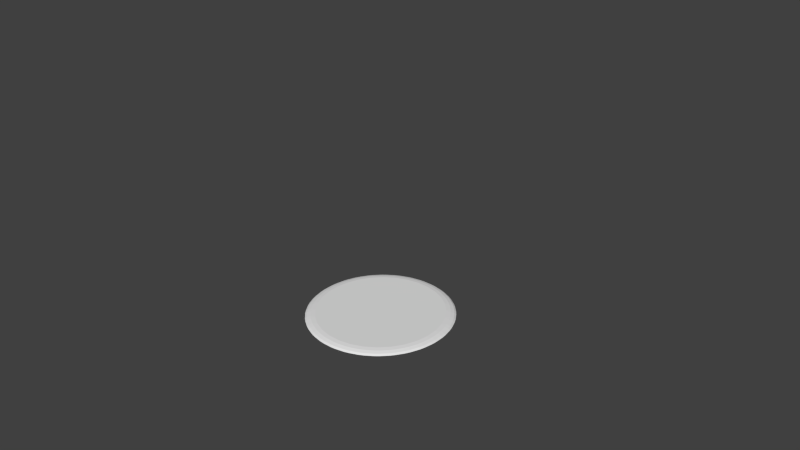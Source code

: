 # Source: cookie_17.blend  (saved by Blender 2.71.0; exported with 4.5.12 LTS)
import bpy
from mathutils import Matrix  # noqa: F401  (used for matrix-valued properties, if any)

bpy.ops.wm.read_factory_settings(use_empty=True)
scene = bpy.context.scene
scene.name = 'Scene'

# ---- collections
col_collection_1 = bpy.data.collections.new('Collection 1'); scene.collection.children.link(col_collection_1)

# ---- world
world_world = bpy.data.worlds.new('World'); scene.world = world_world
world_world.color = (0.05088, 0.05088, 0.05088)
world_world.use_sun_shadow = False
world_world.sun_shadow_jitter_overblur = 0.0
world_world.cycles.sampling_method = 'MANUAL'
world_world.cycles.sample_map_resolution = 256

# ---- cameras
cam_camera = bpy.data.cameras.new('Camera')
cam_camera.clip_end = 100.0
cam_camera.lens = 35.0
cam_camera.sensor_width = 32.0
cam_camera.sensor_height = 18.0
cam_camera.ortho_scale = 7.314
cam_camera.dof.focus_distance = 0.0
cam_camera.dof.aperture_fstop = 128.0

# ---- meshes
me_sphere = bpy.data.meshes.new('Sphere')
me_sphere.from_pydata([(-0.2947, 5.589, -16.38), (-0.3232, 5.729, -16.73), (-0.7175, 5.651, -16.73), (-0.69, 5.51, -16.38), (-0.2391, 5.309, -16.1), (-0.6344, 5.231, -16.1), (-0.373, 4.95, -15.96), (-0.7175, 5.651, -16.76), (-0.3232, 5.729, -16.76), (-1.365, 5.305, -16.38), (-1.42, 5.438, -16.73), (-1.792, 5.284, -16.73), (-1.737, 5.151, -16.38), (-1.256, 5.042, -16.1), (-1.628, 4.888, -16.1), (-1.317, 4.663, -15.96), (-1.792, 5.284, -16.76), (-1.42, 5.438, -16.76), (-2.359, 4.819, -16.38), (-2.439, 4.938, -16.73), (-2.773, 4.714, -16.73), (-2.694, 4.595, -16.38), (-2.201, 4.582, -16.1), (-2.536, 4.358, -16.1), (-2.187, 4.198, -15.96), (-2.773, 4.714, -16.76), (-2.439, 4.938, -16.76), (-3.239, 4.147, -16.38), (-3.341, 4.249, -16.73), (-3.625, 3.964, -16.73), (-3.524, 3.863, -16.38), (-3.038, 3.946, -16.1), (-3.323, 3.661, -16.1), (-2.949, 3.573, -15.96), (-3.625, 3.964, -16.76), (-3.341, 4.249, -16.76), (-3.971, 3.317, -16.38), (-4.091, 3.397, -16.73), (-4.315, 3.062, -16.73), (-4.195, 2.982, -16.38), (-3.735, 3.159, -16.1), (-3.959, 2.824, -16.1), (-3.575, 2.81, -15.96), (-4.315, 3.062, -16.76), (-4.091, 3.397, -16.76), (-4.528, 2.36, -16.38), (-4.661, 2.415, -16.73), (-4.814, 2.043, -16.73), (-4.682, 1.988, -16.38), (-4.265, 2.251, -16.1), (-4.419, 1.879, -16.1), (-4.04, 1.94, -15.96), (-4.814, 2.043, -16.76), (-4.661, 2.415, -16.76), (-4.887, 1.313, -16.38), (-5.028, 1.341, -16.73), (-5.106, 0.9465, -16.73), (-4.965, 0.918, -16.38), (-4.607, 1.258, -16.1), (-4.686, 0.8625, -16.1), (-4.326, 0.9964, -15.96), (-5.106, 0.9465, -16.76), (-5.028, 1.341, -16.76), (-5.034, 0.2163, -16.38), (-5.178, 0.2158, -16.73), (-5.178, -0.1862, -16.73), (-5.034, -0.1867, -16.38), (-4.75, 0.2163, -16.1), (-4.75, -0.1867, -16.1), (-4.423, 0.01478, -15.96), (-5.178, -0.1862, -16.76), (-5.178, 0.2158, -16.76), (-4.965, -0.8885, -16.38), (-5.106, -0.917, -16.73), (-5.028, -1.311, -16.73), (-4.887, -1.284, -16.38), (-4.686, -0.8329, -16.1), (-4.607, -1.228, -16.1), (-4.326, -0.9668, -15.96), (-5.028, -1.311, -16.76), (-5.106, -0.917, -16.76), (-4.682, -1.959, -16.38), (-4.814, -2.014, -16.73), (-4.661, -2.385, -16.73), (-4.528, -2.331, -16.38), (-4.419, -1.85, -16.1), (-4.265, -2.222, -16.1), (-4.04, -1.911, -15.96), (-4.661, -2.385, -16.76), (-4.814, -2.014, -16.76), (-4.195, -2.953, -16.38), (-4.315, -3.033, -16.73), (-4.091, -3.367, -16.73), (-3.971, -3.288, -16.38), (-3.959, -2.795, -16.1), (-3.735, -3.13, -16.1), (-3.575, -2.781, -15.96), (-4.091, -3.367, -16.76), (-4.315, -3.033, -16.76), (-3.524, -3.833, -16.38), (-3.625, -3.935, -16.73), (-3.341, -4.219, -16.73), (-3.239, -4.118, -16.38), (-3.323, -3.632, -16.1), (-3.038, -3.917, -16.1), (-2.949, -3.543, -15.96), (-3.341, -4.219, -16.76), (-3.625, -3.935, -16.76), (-2.694, -4.565, -16.38), (-2.773, -4.685, -16.73), (-2.439, -4.908, -16.73), (-2.359, -4.789, -16.38), (-2.536, -4.328, -16.1), (-2.201, -4.552, -16.1), (-2.187, -4.169, -15.96), (-2.439, -4.908, -16.76), (-2.773, -4.685, -16.76), (-1.737, -5.122, -16.38), (-1.792, -5.254, -16.73), (-1.42, -5.408, -16.73), (-1.365, -5.276, -16.38), (-1.628, -4.858, -16.1), (-1.256, -5.013, -16.1), (-1.317, -4.634, -15.96), (-1.42, -5.408, -16.76), (-1.792, -5.254, -16.76), (-0.69, -5.481, -16.38), (-0.7175, -5.621, -16.73), (-0.3232, -5.7, -16.73), (-0.2947, -5.559, -16.38), (-0.6344, -5.201, -16.1), (-0.2391, -5.28, -16.1), (-0.373, -4.92, -15.96), (-0.3232, -5.7, -16.76), (-0.7175, -5.621, -16.76), (0.4071, -5.628, -16.38), (0.4075, -5.772, -16.73), (0.8096, -5.772, -16.73), (0.8101, -5.628, -16.38), (0.4071, -5.343, -16.1), (0.8101, -5.343, -16.1), (0.6086, -5.017, -15.96), (0.8096, -5.772, -16.76), (0.4075, -5.772, -16.76), (1.512, -5.559, -16.38), (1.54, -5.7, -16.73), (1.935, -5.621, -16.73), (1.907, -5.481, -16.38), (1.456, -5.28, -16.1), (1.852, -5.201, -16.1), (1.59, -4.92, -15.96), (1.935, -5.621, -16.76), (1.54, -5.7, -16.76), (2.582, -5.276, -16.38), (2.637, -5.408, -16.73), (3.009, -5.254, -16.73), (2.954, -5.122, -16.38), (2.473, -5.013, -16.1), (2.845, -4.858, -16.1), (2.534, -4.634, -15.96), (3.009, -5.254, -16.76), (2.637, -5.408, -16.76), (3.576, -4.789, -16.38), (3.656, -4.908, -16.73), (3.991, -4.685, -16.73), (3.911, -4.565, -16.38), (3.418, -4.552, -16.1), (3.753, -4.328, -16.1), (3.404, -4.169, -15.96), (3.991, -4.685, -16.76), (3.656, -4.908, -16.76), (4.456, -4.118, -16.38), (4.558, -4.219, -16.73), (4.842, -3.935, -16.73), (4.741, -3.833, -16.38), (4.255, -3.917, -16.1), (4.54, -3.632, -16.1), (4.166, -3.543, -15.96), (4.842, -3.935, -16.76), (4.558, -4.219, -16.76), (5.189, -3.288, -16.38), (5.308, -3.367, -16.73), (5.532, -3.033, -16.73), (5.413, -2.953, -16.38), (4.952, -3.13, -16.1), (5.176, -2.795, -16.1), (4.792, -2.781, -15.96), (5.532, -3.033, -16.76), (5.308, -3.367, -16.76), (5.745, -2.331, -16.38), (5.878, -2.385, -16.73), (6.032, -2.014, -16.73), (5.899, -1.959, -16.38), (5.482, -2.222, -16.1), (5.636, -1.85, -16.1), (5.257, -1.911, -15.96), (6.032, -2.014, -16.76), (5.878, -2.385, -16.76), (6.104, -1.284, -16.38), (6.245, -1.311, -16.73), (6.323, -0.917, -16.73), (6.182, -0.8885, -16.38), (5.825, -1.228, -16.1), (5.903, -0.8329, -16.1), (5.543, -0.9668, -15.96), (6.323, -0.917, -16.76), (6.245, -1.311, -16.76), (6.252, -0.1867, -16.38), (6.395, -0.1863, -16.73), (6.395, 0.2158, -16.73), (6.252, 0.2163, -16.38), (5.967, -0.1867, -16.1), (5.967, 0.2163, -16.1), (5.64, 0.01477, -15.96), (6.395, 0.2158, -16.76), (6.395, -0.1863, -16.76), (6.182, 0.918, -16.38), (6.323, 0.9465, -16.73), (6.245, 1.341, -16.73), (6.104, 1.313, -16.38), (5.903, 0.8625, -16.1), (5.825, 1.258, -16.1), (5.543, 0.9964, -15.96), (6.245, 1.341, -16.76), (6.323, 0.9465, -16.76), (5.899, 1.988, -16.38), (6.032, 2.043, -16.73), (5.878, 2.415, -16.73), (5.745, 2.36, -16.38), (5.636, 1.879, -16.1), (5.482, 2.251, -16.1), (5.257, 1.94, -15.96), (5.878, 2.415, -16.76), (6.032, 2.043, -16.76), (5.413, 2.982, -16.38), (5.532, 3.062, -16.73), (5.308, 3.397, -16.73), (5.189, 3.317, -16.38), (5.176, 2.824, -16.1), (4.952, 3.159, -16.1), (4.792, 2.81, -15.96), (5.308, 3.397, -16.76), (5.532, 3.062, -16.76), (4.741, 3.863, -16.38), (4.842, 3.964, -16.73), (4.558, 4.249, -16.73), (4.456, 4.147, -16.38), (4.54, 3.661, -16.1), (4.255, 3.946, -16.1), (4.166, 3.573, -15.96), (4.558, 4.249, -16.76), (4.842, 3.964, -16.76), (3.911, 4.595, -16.38), (3.991, 4.714, -16.73), (3.656, 4.938, -16.73), (3.576, 4.819, -16.38), (3.753, 4.358, -16.1), (3.418, 4.582, -16.1), (3.404, 4.198, -15.96), (3.656, 4.938, -16.76), (3.991, 4.714, -16.76), (2.954, 5.151, -16.38), (3.009, 5.284, -16.73), (2.637, 5.438, -16.73), (2.582, 5.305, -16.38), (2.845, 4.888, -16.1), (2.473, 5.042, -16.1), (2.534, 4.663, -15.96), (2.637, 5.438, -16.76), (3.009, 5.284, -16.76), (1.907, 5.51, -16.38), (1.935, 5.651, -16.73), (1.54, 5.729, -16.73), (1.512, 5.589, -16.38), (1.852, 5.231, -16.1), (1.456, 5.309, -16.1), (1.59, 4.95, -15.96), (1.54, 5.729, -16.76), (1.935, 5.651, -16.76), (0.4071, 5.658, -16.38), (0.8101, 5.658, -16.38), (0.8096, 5.801, -16.73), (0.4075, 5.801, -16.73), (0.6086, 5.046, -15.96), (0.8101, 5.373, -16.1), (0.4071, 5.373, -16.1), (0.4075, 5.801, -16.76), (0.8096, 5.801, -16.76)], [], [(12, 18, 22, 14), (6, 15, 24, 33, 42, 51, 60, 69, 78, 87, 96, 105, 114, 123, 132, 141, 150, 159, 168, 177, 186, 195, 204, 213, 222, 231, 240, 249, 258, 267, 276, 283), (3, 9, 13, 5), (17, 10, 2, 7), (26, 19, 11, 16), (21, 27, 31, 23), (35, 28, 20, 25), (30, 36, 40, 32), (44, 37, 29, 34), (39, 45, 49, 41), (53, 46, 38, 43), (48, 54, 58, 50), (62, 55, 47, 52), (57, 63, 67, 59), (71, 64, 56, 61), (66, 72, 76, 68), (80, 73, 65, 70), (75, 81, 85, 77), (89, 82, 74, 79), (84, 90, 94, 86), (98, 91, 83, 88), (93, 99, 103, 95), (107, 100, 92, 97), (102, 108, 112, 104), (116, 109, 101, 106), (111, 117, 121, 113), (125, 118, 110, 115), (120, 126, 130, 122), (134, 127, 119, 124), (129, 135, 139, 131), (143, 136, 128, 133), (138, 144, 148, 140), (152, 145, 137, 142), (147, 153, 157, 149), (161, 154, 146, 151), (156, 162, 166, 158), (170, 163, 155, 160), (165, 171, 175, 167), (179, 172, 164, 169), (174, 180, 184, 176), (188, 181, 173, 178), (183, 189, 193, 185), (197, 190, 182, 187), (192, 198, 202, 194), (206, 199, 191, 196), (201, 207, 211, 203), (215, 208, 200, 205), (210, 216, 220, 212), (224, 217, 209, 214), (219, 225, 229, 221), (233, 226, 218, 223), (228, 234, 238, 230), (242, 235, 227, 232), (237, 243, 247, 239), (251, 244, 236, 241), (246, 252, 256, 248), (260, 253, 245, 250), (255, 261, 265, 257), (269, 262, 254, 259), (264, 270, 274, 266), (278, 271, 263, 268), (273, 280, 284, 275), (287, 281, 272, 277), (279, 0, 4, 285), (0, 1, 2, 3), (4, 5, 6), (9, 10, 11, 12), (13, 14, 15), (18, 19, 20, 21), (22, 23, 24), (27, 28, 29, 30), (31, 32, 33), (36, 37, 38, 39), (40, 41, 42), (45, 46, 47, 48), (49, 50, 51), (54, 55, 56, 57), (58, 59, 60), (63, 64, 65, 66), (67, 68, 69), (72, 73, 74, 75), (76, 77, 78), (81, 82, 83, 84), (85, 86, 87), (90, 91, 92, 93), (94, 95, 96), (99, 100, 101, 102), (103, 104, 105), (108, 109, 110, 111), (112, 113, 114), (117, 118, 119, 120), (121, 122, 123), (126, 127, 128, 129), (130, 131, 132), (135, 136, 137, 138), (139, 140, 141), (144, 145, 146, 147), (148, 149, 150), (153, 154, 155, 156), (157, 158, 159), (162, 163, 164, 165), (166, 167, 168), (171, 172, 173, 174), (175, 176, 177), (180, 181, 182, 183), (184, 185, 186), (189, 190, 191, 192), (193, 194, 195), (198, 199, 200, 201), (202, 203, 204), (207, 208, 209, 210), (211, 212, 213), (216, 217, 218, 219), (220, 221, 222), (225, 226, 227, 228), (229, 230, 231), (234, 235, 236, 237), (238, 239, 240), (243, 244, 245, 246), (247, 248, 249), (252, 253, 254, 255), (256, 257, 258), (261, 262, 263, 264), (265, 266, 267), (270, 271, 272, 273), (274, 275, 276), (279, 280, 281, 282), (283, 284, 285), (284, 280, 279, 285), (282, 1, 0, 279), (3, 5, 4, 0), (6, 283, 285, 4), (2, 10, 9, 3), (12, 14, 13, 9), (15, 6, 5, 13), (11, 19, 18, 12), (21, 23, 22, 18), (24, 15, 14, 22), (20, 28, 27, 21), (30, 32, 31, 27), (33, 24, 23, 31), (29, 37, 36, 30), (39, 41, 40, 36), (42, 33, 32, 40), (38, 46, 45, 39), (48, 50, 49, 45), (51, 42, 41, 49), (47, 55, 54, 48), (57, 59, 58, 54), (60, 51, 50, 58), (56, 64, 63, 57), (66, 68, 67, 63), (69, 60, 59, 67), (65, 73, 72, 66), (75, 77, 76, 72), (78, 69, 68, 76), (74, 82, 81, 75), (84, 86, 85, 81), (87, 78, 77, 85), (83, 91, 90, 84), (93, 95, 94, 90), (96, 87, 86, 94), (92, 100, 99, 93), (102, 104, 103, 99), (105, 96, 95, 103), (101, 109, 108, 102), (111, 113, 112, 108), (114, 105, 104, 112), (110, 118, 117, 111), (120, 122, 121, 117), (123, 114, 113, 121), (119, 127, 126, 120), (129, 131, 130, 126), (132, 123, 122, 130), (128, 136, 135, 129), (138, 140, 139, 135), (141, 132, 131, 139), (137, 145, 144, 138), (147, 149, 148, 144), (150, 141, 140, 148), (146, 154, 153, 147), (156, 158, 157, 153), (159, 150, 149, 157), (155, 163, 162, 156), (165, 167, 166, 162), (168, 159, 158, 166), (164, 172, 171, 165), (174, 176, 175, 171), (177, 168, 167, 175), (173, 181, 180, 174), (183, 185, 184, 180), (186, 177, 176, 184), (182, 190, 189, 183), (192, 194, 193, 189), (195, 186, 185, 193), (191, 199, 198, 192), (201, 203, 202, 198), (204, 195, 194, 202), (200, 208, 207, 201), (210, 212, 211, 207), (213, 204, 203, 211), (209, 217, 216, 210), (219, 221, 220, 216), (222, 213, 212, 220), (218, 226, 225, 219), (228, 230, 229, 225), (231, 222, 221, 229), (227, 235, 234, 228), (237, 239, 238, 234), (240, 231, 230, 238), (236, 244, 243, 237), (246, 248, 247, 243), (249, 240, 239, 247), (245, 253, 252, 246), (255, 257, 256, 252), (258, 249, 248, 256), (254, 262, 261, 255), (264, 266, 265, 261), (267, 258, 257, 265), (263, 271, 270, 264), (273, 275, 274, 270), (276, 267, 266, 274), (272, 281, 280, 273), (283, 276, 275, 284), (7, 2, 1, 8), (281, 287, 286, 282), (16, 11, 10, 17), (25, 20, 19, 26), (34, 29, 28, 35), (43, 38, 37, 44), (52, 47, 46, 53), (61, 56, 55, 62), (70, 65, 64, 71), (79, 74, 73, 80), (88, 83, 82, 89), (97, 92, 91, 98), (106, 101, 100, 107), (115, 110, 109, 116), (124, 119, 118, 125), (133, 128, 127, 134), (142, 137, 136, 143), (151, 146, 145, 152), (160, 155, 154, 161), (169, 164, 163, 170), (178, 173, 172, 179), (187, 182, 181, 188), (196, 191, 190, 197), (205, 200, 199, 206), (214, 209, 208, 215), (223, 218, 217, 224), (232, 227, 226, 233), (241, 236, 235, 242), (250, 245, 244, 251), (259, 254, 253, 260), (268, 263, 262, 269), (277, 272, 271, 278), (8, 1, 282, 286)])
_uv = me_sphere.uv_layers.new(name='UVMap')
_uv.uv.foreach_set('vector', [0.09096, 0.2519, 0.08908, 0.2381, 0.0936, 0.237, 0.0953, 0.2494, 0.1044, 0.2686, 0.09982, 0.251, 0.09724, 0.2322, 0.09681, 0.2129, 0.09853, 0.1938, 0.1024, 0.1757, 0.1081, 0.1593, 0.1156, 0.1453, 0.1246, 0.1341, 0.1346, 0.1262, 0.1454, 0.1219, 0.1564, 0.1214, 0.1674, 0.1246, 0.1778, 0.1315, 0.1872, 0.1418, 0.1953, 0.1551, 0.2018, 0.1708, 0.2065, 0.1885, 0.2091, 0.2073, 0.2095, 0.2266, 0.2078, 0.2457, 0.2039, 0.2637, 0.1981, 0.2801, 0.1906, 0.2942, 0.1817, 0.3054, 0.1716, 0.3133, 0.1608, 0.3176, 0.1498, 0.3181, 0.1388, 0.3148, 0.1284, 0.3079, 0.119, 0.2976, 0.1109, 0.2843, 0.09587, 0.2725, 0.0925, 0.2596, 0.0968, 0.257, 0.09984, 0.2686, 0.08581, 0.2638, 0.08837, 0.2622, 0.09205, 0.2762, 0.08966, 0.2785, 0.08203, 0.2399, 0.08473, 0.2393, 0.08679, 0.2542, 0.08418, 0.2556, 0.08842, 0.23, 0.08812, 0.2159, 0.09269, 0.2163, 0.09297, 0.2291, 0.08098, 0.2152, 0.08371, 0.2155, 0.08407, 0.2308, 0.08134, 0.2313, 0.08837, 0.2077, 0.08965, 0.1938, 0.0941, 0.1958, 0.09294, 0.2084, 0.08269, 0.1907, 0.08535, 0.1919, 0.084, 0.207, 0.08125, 0.2066, 0.09081, 0.1859, 0.09363, 0.1727, 0.09777, 0.1762, 0.09523, 0.1881, 0.08711, 0.1673, 0.0896, 0.1694, 0.08659, 0.1837, 0.08393, 0.1823, 0.09564, 0.1654, 0.09989, 0.1534, 0.1036, 0.1582, 0.09975, 0.169, 0.09409, 0.1458, 0.0963, 0.1488, 0.09173, 0.1618, 0.08927, 0.1595, 0.1027, 0.1469, 0.1082, 0.1366, 0.1113, 0.1426, 0.1063, 0.1519, 0.1033, 0.1273, 0.1052, 0.1309, 0.09924, 0.142, 0.09708, 0.139, 0.1117, 0.1313, 0.1182, 0.1231, 0.1206, 0.13, 0.1147, 0.1374, 0.1145, 0.1123, 0.1159, 0.1164, 0.1088, 0.1253, 0.107, 0.1216, 0.1222, 0.119, 0.1296, 0.1132, 0.1312, 0.1208, 0.1245, 0.126, 0.1271, 0.1014, 0.1281, 0.106, 0.1201, 0.1122, 0.1188, 0.108, 0.134, 0.1106, 0.1419, 0.1075, 0.1426, 0.1155, 0.1355, 0.1183, 0.1408, 0.09506, 0.1412, 0.09985, 0.1327, 0.1033, 0.1318, 0.09862, 0.1465, 0.1064, 0.1546, 0.1061, 0.1544, 0.1141, 0.1471, 0.1144, 0.1549, 0.09352, 0.1548, 0.09835, 0.146, 0.0988, 0.1457, 0.09395, 0.1593, 0.1066, 0.1673, 0.109, 0.1662, 0.1168, 0.1589, 0.1146, 0.1689, 0.09683, 0.1683, 0.1015, 0.1596, 0.09897, 0.1599, 0.09412, 0.1718, 0.1112, 0.1794, 0.1163, 0.1774, 0.1235, 0.1706, 0.1189, 0.1824, 0.1049, 0.1812, 0.1092, 0.173, 0.1038, 0.1738, 0.09911, 0.1836, 0.1199, 0.1905, 0.1275, 0.1878, 0.1338, 0.1815, 0.127, 0.1947, 0.1174, 0.1931, 0.1212, 0.1856, 0.1131, 0.1869, 0.1088, 0.1942, 0.1324, 0.2002, 0.1422, 0.1968, 0.1475, 0.1914, 0.1387, 0.2054, 0.1338, 0.2034, 0.137, 0.197, 0.1264, 0.1987, 0.1227, 0.2033, 0.1483, 0.208, 0.1599, 0.2041, 0.1639, 0.1998, 0.1535, 0.2141, 0.1534, 0.2118, 0.1559, 0.2066, 0.1434, 0.2087, 0.1403, 0.2104, 0.1669, 0.2138, 0.1798, 0.2095, 0.1825, 0.2064, 0.1708, 0.2205, 0.1756, 0.2179, 0.1772, 0.2142, 0.1632, 0.2167, 0.1609, 0.2153, 0.1875, 0.2172, 0.2014, 0.2127, 0.2025, 0.211, 0.19, 0.2243, 0.1995, 0.2216, 0.2002, 0.2195, 0.1853, 0.2221, 0.1838, 0.2179, 0.2094, 0.2182, 0.2236, 0.2136, 0.2231, 0.2133, 0.2104, 0.2254, 0.2242, 0.2226, 0.2239, 0.2222, 0.2086, 0.225, 0.2081, 0.2179, 0.2317, 0.2167, 0.2457, 0.2122, 0.2437, 0.2134, 0.2311, 0.2236, 0.2488, 0.221, 0.2476, 0.2223, 0.2324, 0.2251, 0.2329, 0.2155, 0.2536, 0.2127, 0.2668, 0.2085, 0.2633, 0.2111, 0.2514, 0.2192, 0.2722, 0.2167, 0.2701, 0.2197, 0.2558, 0.2224, 0.2572, 0.2107, 0.2741, 0.2064, 0.2861, 0.2027, 0.2813, 0.2065, 0.2704, 0.2122, 0.2937, 0.21, 0.2907, 0.2146, 0.2777, 0.217, 0.28, 0.2036, 0.2926, 0.1981, 0.3029, 0.195, 0.2969, 0.2, 0.2876, 0.2029, 0.3123, 0.2011, 0.3086, 0.207, 0.2975, 0.2092, 0.3006, 0.1946, 0.3083, 0.188, 0.3165, 0.1856, 0.3095, 0.1916, 0.3021, 0.1918, 0.3273, 0.1903, 0.3231, 0.1974, 0.3142, 0.1992, 0.318, 0.184, 0.3205, 0.1766, 0.3263, 0.1751, 0.3187, 0.1817, 0.3135, 0.1791, 0.3382, 0.1782, 0.3336, 0.1861, 0.3273, 0.1875, 0.3316, 0.1722, 0.3289, 0.1643, 0.332, 0.1636, 0.3241, 0.1708, 0.3212, 0.1654, 0.3445, 0.165, 0.3397, 0.1735, 0.3363, 0.1744, 0.3409, 0.1597, 0.3331, 0.1516, 0.3334, 0.1518, 0.3254, 0.1591, 0.325, 0.1513, 0.346, 0.1514, 0.3411, 0.1602, 0.3407, 0.1605, 0.3456, 0.1469, 0.3328, 0.1389, 0.3304, 0.14, 0.3226, 0.1472, 0.3248, 0.1372, 0.3426, 0.1379, 0.3379, 0.1465, 0.3405, 0.1463, 0.3454, 0.1344, 0.3282, 0.1268, 0.3232, 0.1287, 0.3159, 0.1356, 0.3205, 0.1237, 0.3344, 0.1249, 0.3301, 0.1331, 0.3356, 0.1324, 0.3403, 0.1226, 0.3195, 0.1157, 0.3119, 0.1184, 0.3055, 0.1246, 0.3124, 0.1115, 0.3219, 0.1131, 0.3181, 0.1206, 0.3263, 0.1193, 0.3305, 0.112, 0.307, 0.1061, 0.2972, 0.1094, 0.2919, 0.1148, 0.3007, 0.1009, 0.3056, 0.1029, 0.3024, 0.1093, 0.3129, 0.1076, 0.3166, 0.103, 0.2911, 0.09824, 0.2795, 0.1021, 0.2755, 0.1064, 0.2859, 0.09824, 0.2795, 0.09449, 0.2835, 0.09205, 0.2762, 0.09587, 0.2725, 0.1021, 0.2755, 0.09984, 0.2686, 0.1044, 0.2686, 0.0925, 0.2596, 0.08837, 0.2622, 0.08679, 0.2542, 0.09096, 0.2519, 0.0968, 0.257, 0.0953, 0.2494, 0.09982, 0.251, 0.08908, 0.2381, 0.08473, 0.2393, 0.08407, 0.2308, 0.08842, 0.23, 0.0936, 0.237, 0.09297, 0.2291, 0.09724, 0.2322, 0.08812, 0.2159, 0.08371, 0.2155, 0.084, 0.207, 0.08837, 0.2077, 0.09269, 0.2163, 0.09294, 0.2084, 0.09681, 0.2129, 0.08965, 0.1938, 0.08535, 0.1919, 0.08659, 0.1837, 0.09081, 0.1859, 0.0941, 0.1958, 0.09523, 0.1881, 0.09853, 0.1938, 0.09363, 0.1727, 0.0896, 0.1694, 0.09173, 0.1618, 0.09564, 0.1654, 0.09777, 0.1762, 0.09975, 0.169, 0.1024, 0.1757, 0.09989, 0.1534, 0.0963, 0.1488, 0.09924, 0.142, 0.1027, 0.1469, 0.1036, 0.1582, 0.1063, 0.1519, 0.1081, 0.1593, 0.1082, 0.1366, 0.1052, 0.1309, 0.1088, 0.1253, 0.1117, 0.1313, 0.1113, 0.1426, 0.1147, 0.1374, 0.1156, 0.1453, 0.1182, 0.1231, 0.1159, 0.1164, 0.1201, 0.1122, 0.1222, 0.119, 0.1206, 0.13, 0.1245, 0.126, 0.1246, 0.1341, 0.1296, 0.1132, 0.1281, 0.106, 0.1327, 0.1033, 0.134, 0.1106, 0.1312, 0.1208, 0.1355, 0.1183, 0.1346, 0.1262, 0.1419, 0.1075, 0.1412, 0.09985, 0.146, 0.0988, 0.1465, 0.1064, 0.1426, 0.1155, 0.1471, 0.1144, 0.1454, 0.1219, 0.1546, 0.1061, 0.1548, 0.09835, 0.1596, 0.09897, 0.1593, 0.1066, 0.1544, 0.1141, 0.1589, 0.1146, 0.1564, 0.1214, 0.1673, 0.109, 0.1683, 0.1015, 0.173, 0.1038, 0.1718, 0.1112, 0.1662, 0.1168, 0.1706, 0.1189, 0.1674, 0.1246, 0.1794, 0.1163, 0.1812, 0.1092, 0.1856, 0.1131, 0.1836, 0.1199, 0.1774, 0.1235, 0.1815, 0.127, 0.1778, 0.1315, 0.1905, 0.1275, 0.1931, 0.1212, 0.197, 0.1264, 0.1942, 0.1324, 0.1878, 0.1338, 0.1914, 0.1387, 0.1872, 0.1418, 0.2002, 0.1422, 0.2034, 0.137, 0.2066, 0.1434, 0.2033, 0.1483, 0.1968, 0.1475, 0.1998, 0.1535, 0.1953, 0.1551, 0.208, 0.1599, 0.2118, 0.1559, 0.2142, 0.1632, 0.2104, 0.1669, 0.2041, 0.1639, 0.2064, 0.1708, 0.2018, 0.1708, 0.2138, 0.1798, 0.2179, 0.1772, 0.2195, 0.1853, 0.2153, 0.1875, 0.2095, 0.1825, 0.211, 0.19, 0.2065, 0.1885, 0.2172, 0.2014, 0.2216, 0.2002, 0.2222, 0.2086, 0.2179, 0.2094, 0.2127, 0.2025, 0.2133, 0.2104, 0.2091, 0.2073, 0.2182, 0.2236, 0.2226, 0.2239, 0.2223, 0.2324, 0.2179, 0.2317, 0.2136, 0.2231, 0.2134, 0.2311, 0.2095, 0.2266, 0.2167, 0.2457, 0.221, 0.2476, 0.2197, 0.2558, 0.2155, 0.2536, 0.2122, 0.2437, 0.2111, 0.2514, 0.2078, 0.2457, 0.2127, 0.2668, 0.2167, 0.2701, 0.2146, 0.2777, 0.2107, 0.2741, 0.2085, 0.2633, 0.2065, 0.2704, 0.2039, 0.2637, 0.2064, 0.2861, 0.21, 0.2907, 0.207, 0.2975, 0.2036, 0.2926, 0.2027, 0.2813, 0.2, 0.2876, 0.1981, 0.2801, 0.1981, 0.3029, 0.2011, 0.3086, 0.1974, 0.3142, 0.1946, 0.3083, 0.195, 0.2969, 0.1916, 0.3021, 0.1906, 0.2942, 0.188, 0.3165, 0.1903, 0.3231, 0.1861, 0.3273, 0.184, 0.3205, 0.1856, 0.3095, 0.1817, 0.3135, 0.1817, 0.3054, 0.1766, 0.3263, 0.1782, 0.3336, 0.1735, 0.3363, 0.1722, 0.3289, 0.1751, 0.3187, 0.1708, 0.3212, 0.1716, 0.3133, 0.1643, 0.332, 0.165, 0.3397, 0.1602, 0.3407, 0.1597, 0.3331, 0.1636, 0.3241, 0.1591, 0.325, 0.1608, 0.3176, 0.1516, 0.3334, 0.1514, 0.3411, 0.1465, 0.3405, 0.1469, 0.3328, 0.1518, 0.3254, 0.1472, 0.3248, 0.1498, 0.3181, 0.1389, 0.3304, 0.1379, 0.3379, 0.1331, 0.3356, 0.1344, 0.3282, 0.14, 0.3226, 0.1356, 0.3205, 0.1388, 0.3148, 0.1268, 0.3232, 0.1249, 0.3301, 0.1206, 0.3263, 0.1226, 0.3195, 0.1287, 0.3159, 0.1246, 0.3124, 0.1284, 0.3079, 0.1157, 0.3119, 0.1131, 0.3181, 0.1093, 0.3129, 0.112, 0.307, 0.1184, 0.3055, 0.1148, 0.3007, 0.119, 0.2976, 0.103, 0.2911, 0.1061, 0.2972, 0.1029, 0.3024, 0.09964, 0.296, 0.1109, 0.2843, 0.1094, 0.2919, 0.1064, 0.2859, 0.1094, 0.2919, 0.1061, 0.2972, 0.103, 0.2911, 0.1064, 0.2859, 0.09964, 0.296, 0.09449, 0.2835, 0.09824, 0.2795, 0.103, 0.2911, 0.09587, 0.2725, 0.09984, 0.2686, 0.1021, 0.2755, 0.09824, 0.2795, 0.1044, 0.2686, 0.1109, 0.2843, 0.1064, 0.2859, 0.1021, 0.2755, 0.09205, 0.2762, 0.08837, 0.2622, 0.0925, 0.2596, 0.09587, 0.2725, 0.09096, 0.2519, 0.0953, 0.2494, 0.0968, 0.257, 0.0925, 0.2596, 0.09982, 0.251, 0.1044, 0.2686, 0.09984, 0.2686, 0.0968, 0.257, 0.08679, 0.2542, 0.08473, 0.2393, 0.08908, 0.2381, 0.09096, 0.2519, 0.08842, 0.23, 0.09297, 0.2291, 0.0936, 0.237, 0.08908, 0.2381, 0.09724, 0.2322, 0.09982, 0.251, 0.0953, 0.2494, 0.0936, 0.237, 0.08407, 0.2308, 0.08371, 0.2155, 0.08812, 0.2159, 0.08842, 0.23, 0.08837, 0.2077, 0.09294, 0.2084, 0.09269, 0.2163, 0.08812, 0.2159, 0.09681, 0.2129, 0.09724, 0.2322, 0.09297, 0.2291, 0.09269, 0.2163, 0.084, 0.207, 0.08535, 0.1919, 0.08965, 0.1938, 0.08837, 0.2077, 0.09081, 0.1859, 0.09523, 0.1881, 0.0941, 0.1958, 0.08965, 0.1938, 0.09853, 0.1938, 0.09681, 0.2129, 0.09294, 0.2084, 0.0941, 0.1958, 0.08659, 0.1837, 0.0896, 0.1694, 0.09363, 0.1727, 0.09081, 0.1859, 0.09564, 0.1654, 0.09975, 0.169, 0.09777, 0.1762, 0.09363, 0.1727, 0.1024, 0.1757, 0.09853, 0.1938, 0.09523, 0.1881, 0.09777, 0.1762, 0.09173, 0.1618, 0.0963, 0.1488, 0.09989, 0.1534, 0.09564, 0.1654, 0.1027, 0.1469, 0.1063, 0.1519, 0.1036, 0.1582, 0.09989, 0.1534, 0.1081, 0.1593, 0.1024, 0.1757, 0.09975, 0.169, 0.1036, 0.1582, 0.09924, 0.142, 0.1052, 0.1309, 0.1082, 0.1366, 0.1027, 0.1469, 0.1117, 0.1313, 0.1147, 0.1374, 0.1113, 0.1426, 0.1082, 0.1366, 0.1156, 0.1453, 0.1081, 0.1593, 0.1063, 0.1519, 0.1113, 0.1426, 0.1088, 0.1253, 0.1159, 0.1164, 0.1182, 0.1231, 0.1117, 0.1313, 0.1222, 0.119, 0.1245, 0.126, 0.1206, 0.13, 0.1182, 0.1231, 0.1246, 0.1341, 0.1156, 0.1453, 0.1147, 0.1374, 0.1206, 0.13, 0.1201, 0.1122, 0.1281, 0.106, 0.1296, 0.1132, 0.1222, 0.119, 0.134, 0.1106, 0.1355, 0.1183, 0.1312, 0.1208, 0.1296, 0.1132, 0.1346, 0.1262, 0.1246, 0.1341, 0.1245, 0.126, 0.1312, 0.1208, 0.1327, 0.1033, 0.1412, 0.09985, 0.1419, 0.1075, 0.134, 0.1106, 0.1465, 0.1064, 0.1471, 0.1144, 0.1426, 0.1155, 0.1419, 0.1075, 0.1454, 0.1219, 0.1346, 0.1262, 0.1355, 0.1183, 0.1426, 0.1155, 0.146, 0.0988, 0.1548, 0.09835, 0.1546, 0.1061, 0.1465, 0.1064, 0.1593, 0.1066, 0.1589, 0.1146, 0.1544, 0.1141, 0.1546, 0.1061, 0.1564, 0.1214, 0.1454, 0.1219, 0.1471, 0.1144, 0.1544, 0.1141, 0.1596, 0.09897, 0.1683, 0.1015, 0.1673, 0.109, 0.1593, 0.1066, 0.1718, 0.1112, 0.1706, 0.1189, 0.1662, 0.1168, 0.1673, 0.109, 0.1674, 0.1246, 0.1564, 0.1214, 0.1589, 0.1146, 0.1662, 0.1168, 0.173, 0.1038, 0.1812, 0.1092, 0.1794, 0.1163, 0.1718, 0.1112, 0.1836, 0.1199, 0.1815, 0.127, 0.1774, 0.1235, 0.1794, 0.1163, 0.1778, 0.1315, 0.1674, 0.1246, 0.1706, 0.1189, 0.1774, 0.1235, 0.1856, 0.1131, 0.1931, 0.1212, 0.1905, 0.1275, 0.1836, 0.1199, 0.1942, 0.1324, 0.1914, 0.1387, 0.1878, 0.1338, 0.1905, 0.1275, 0.1872, 0.1418, 0.1778, 0.1315, 0.1815, 0.127, 0.1878, 0.1338, 0.197, 0.1264, 0.2034, 0.137, 0.2002, 0.1422, 0.1942, 0.1324, 0.2033, 0.1483, 0.1998, 0.1535, 0.1968, 0.1475, 0.2002, 0.1422, 0.1953, 0.1551, 0.1872, 0.1418, 0.1914, 0.1387, 0.1968, 0.1475, 0.2066, 0.1434, 0.2118, 0.1559, 0.208, 0.1599, 0.2033, 0.1483, 0.2104, 0.1669, 0.2064, 0.1708, 0.2041, 0.1639, 0.208, 0.1599, 0.2018, 0.1708, 0.1953, 0.1551, 0.1998, 0.1535, 0.2041, 0.1639, 0.2142, 0.1632, 0.2179, 0.1772, 0.2138, 0.1798, 0.2104, 0.1669, 0.2153, 0.1875, 0.211, 0.19, 0.2095, 0.1825, 0.2138, 0.1798, 0.2065, 0.1885, 0.2018, 0.1708, 0.2064, 0.1708, 0.2095, 0.1825, 0.2195, 0.1853, 0.2216, 0.2002, 0.2172, 0.2014, 0.2153, 0.1875, 0.2179, 0.2094, 0.2133, 0.2104, 0.2127, 0.2025, 0.2172, 0.2014, 0.2091, 0.2073, 0.2065, 0.1885, 0.211, 0.19, 0.2127, 0.2025, 0.2222, 0.2086, 0.2226, 0.2239, 0.2182, 0.2236, 0.2179, 0.2094, 0.2179, 0.2317, 0.2134, 0.2311, 0.2136, 0.2231, 0.2182, 0.2236, 0.2095, 0.2266, 0.2091, 0.2073, 0.2133, 0.2104, 0.2136, 0.2231, 0.2223, 0.2324, 0.221, 0.2476, 0.2167, 0.2457, 0.2179, 0.2317, 0.2155, 0.2536, 0.2111, 0.2514, 0.2122, 0.2437, 0.2167, 0.2457, 0.2078, 0.2457, 0.2095, 0.2266, 0.2134, 0.2311, 0.2122, 0.2437, 0.2197, 0.2558, 0.2167, 0.2701, 0.2127, 0.2668, 0.2155, 0.2536, 0.2107, 0.2741, 0.2065, 0.2704, 0.2085, 0.2633, 0.2127, 0.2668, 0.2039, 0.2637, 0.2078, 0.2457, 0.2111, 0.2514, 0.2085, 0.2633, 0.2146, 0.2777, 0.21, 0.2907, 0.2064, 0.2861, 0.2107, 0.2741, 0.2036, 0.2926, 0.2, 0.2876, 0.2027, 0.2813, 0.2064, 0.2861, 0.1981, 0.2801, 0.2039, 0.2637, 0.2065, 0.2704, 0.2027, 0.2813, 0.207, 0.2975, 0.2011, 0.3086, 0.1981, 0.3029, 0.2036, 0.2926, 0.1946, 0.3083, 0.1916, 0.3021, 0.195, 0.2969, 0.1981, 0.3029, 0.1906, 0.2942, 0.1981, 0.2801, 0.2, 0.2876, 0.195, 0.2969, 0.1974, 0.3142, 0.1903, 0.3231, 0.188, 0.3165, 0.1946, 0.3083, 0.184, 0.3205, 0.1817, 0.3135, 0.1856, 0.3095, 0.188, 0.3165, 0.1817, 0.3054, 0.1906, 0.2942, 0.1916, 0.3021, 0.1856, 0.3095, 0.1861, 0.3273, 0.1782, 0.3336, 0.1766, 0.3263, 0.184, 0.3205, 0.1722, 0.3289, 0.1708, 0.3212, 0.1751, 0.3187, 0.1766, 0.3263, 0.1716, 0.3133, 0.1817, 0.3054, 0.1817, 0.3135, 0.1751, 0.3187, 0.1735, 0.3363, 0.165, 0.3397, 0.1643, 0.332, 0.1722, 0.3289, 0.1597, 0.3331, 0.1591, 0.325, 0.1636, 0.3241, 0.1643, 0.332, 0.1608, 0.3176, 0.1716, 0.3133, 0.1708, 0.3212, 0.1636, 0.3241, 0.1602, 0.3407, 0.1514, 0.3411, 0.1516, 0.3334, 0.1597, 0.3331, 0.1469, 0.3328, 0.1472, 0.3248, 0.1518, 0.3254, 0.1516, 0.3334, 0.1498, 0.3181, 0.1608, 0.3176, 0.1591, 0.325, 0.1518, 0.3254, 0.1465, 0.3405, 0.1379, 0.3379, 0.1389, 0.3304, 0.1469, 0.3328, 0.1344, 0.3282, 0.1356, 0.3205, 0.14, 0.3226, 0.1389, 0.3304, 0.1388, 0.3148, 0.1498, 0.3181, 0.1472, 0.3248, 0.14, 0.3226, 0.1331, 0.3356, 0.1249, 0.3301, 0.1268, 0.3232, 0.1344, 0.3282, 0.1226, 0.3195, 0.1246, 0.3124, 0.1287, 0.3159, 0.1268, 0.3232, 0.1284, 0.3079, 0.1388, 0.3148, 0.1356, 0.3205, 0.1287, 0.3159, 0.1206, 0.3263, 0.1131, 0.3181, 0.1157, 0.3119, 0.1226, 0.3195, 0.112, 0.307, 0.1148, 0.3007, 0.1184, 0.3055, 0.1157, 0.3119, 0.119, 0.2976, 0.1284, 0.3079, 0.1246, 0.3124, 0.1184, 0.3055, 0.1093, 0.3129, 0.1029, 0.3024, 0.1061, 0.2972, 0.112, 0.307, 0.1109, 0.2843, 0.119, 0.2976, 0.1148, 0.3007, 0.1094, 0.2919, 0.08966, 0.2785, 0.09205, 0.2762, 0.09449, 0.2835, 0.09217, 0.286, 0.1029, 0.3024, 0.1009, 0.3056, 0.09757, 0.2991, 0.09964, 0.296, 0.08418, 0.2556, 0.08679, 0.2542, 0.08837, 0.2622, 0.08581, 0.2638, 0.08134, 0.2313, 0.08407, 0.2308, 0.08473, 0.2393, 0.08203, 0.2399, 0.08125, 0.2066, 0.084, 0.207, 0.08371, 0.2155, 0.08098, 0.2152, 0.08393, 0.1823, 0.08659, 0.1837, 0.08535, 0.1919, 0.08269, 0.1907, 0.08927, 0.1595, 0.09173, 0.1618, 0.0896, 0.1694, 0.08711, 0.1673, 0.09708, 0.139, 0.09924, 0.142, 0.0963, 0.1488, 0.09409, 0.1458, 0.107, 0.1216, 0.1088, 0.1253, 0.1052, 0.1309, 0.1033, 0.1273, 0.1188, 0.108, 0.1201, 0.1122, 0.1159, 0.1164, 0.1145, 0.1123, 0.1318, 0.09862, 0.1327, 0.1033, 0.1281, 0.106, 0.1271, 0.1014, 0.1457, 0.09395, 0.146, 0.0988, 0.1412, 0.09985, 0.1408, 0.09506, 0.1599, 0.09412, 0.1596, 0.09897, 0.1548, 0.09835, 0.1549, 0.09352, 0.1738, 0.09911, 0.173, 0.1038, 0.1683, 0.1015, 0.1689, 0.09683, 0.1869, 0.1088, 0.1856, 0.1131, 0.1812, 0.1092, 0.1824, 0.1049, 0.1987, 0.1227, 0.197, 0.1264, 0.1931, 0.1212, 0.1947, 0.1174, 0.2087, 0.1403, 0.2066, 0.1434, 0.2034, 0.137, 0.2054, 0.1338, 0.2167, 0.1609, 0.2142, 0.1632, 0.2118, 0.1559, 0.2141, 0.1534, 0.2221, 0.1838, 0.2195, 0.1853, 0.2179, 0.1772, 0.2205, 0.1756, 0.225, 0.2081, 0.2222, 0.2086, 0.2216, 0.2002, 0.2243, 0.1995, 0.2251, 0.2329, 0.2223, 0.2324, 0.2226, 0.2239, 0.2254, 0.2242, 0.2224, 0.2572, 0.2197, 0.2558, 0.221, 0.2476, 0.2236, 0.2488, 0.217, 0.28, 0.2146, 0.2777, 0.2167, 0.2701, 0.2192, 0.2722, 0.2092, 0.3006, 0.207, 0.2975, 0.21, 0.2907, 0.2122, 0.2937, 0.1992, 0.318, 0.1974, 0.3142, 0.2011, 0.3086, 0.2029, 0.3123, 0.1875, 0.3316, 0.1861, 0.3273, 0.1903, 0.3231, 0.1918, 0.3273, 0.1744, 0.3409, 0.1735, 0.3363, 0.1782, 0.3336, 0.1791, 0.3382, 0.1605, 0.3456, 0.1602, 0.3407, 0.165, 0.3397, 0.1654, 0.3445, 0.1463, 0.3454, 0.1465, 0.3405, 0.1514, 0.3411, 0.1513, 0.346, 0.1324, 0.3403, 0.1331, 0.3356, 0.1379, 0.3379, 0.1372, 0.3426, 0.1193, 0.3305, 0.1206, 0.3263, 0.1249, 0.3301, 0.1237, 0.3344, 0.1076, 0.3166, 0.1093, 0.3129, 0.1131, 0.3181, 0.1115, 0.3219, 0.09217, 0.286, 0.09449, 0.2835, 0.09964, 0.296, 0.09757, 0.2991])
me_sphere.use_remesh_preserve_volume = False
me_sphere.use_remesh_preserve_attributes = False
me_sphere.use_mirror_vertex_groups = False
me_sphere.update()

# ---- objects
ob_sphere = bpy.data.objects.new('Sphere', me_sphere)
ob_camera = bpy.data.objects.new('Camera', cam_camera)

# ---- transforms, parenting, visibility, modifiers, constraints
ob_sphere.location = (0.0, 0.0, 0.0)
ob_sphere.scale = (0.1722, 0.1722, 0.04997)
ob_sphere.lineart.crease_threshold = 0.0
ob_camera.location = (7.481, -6.508, 5.344)
ob_camera.rotation_euler = (1.109, 0.01082, 0.8149)
ob_camera.lock_rotations_4d = False
ob_camera.empty_display_type = 'ARROWS'
ob_camera.color = (0.0, 0.0, 0.0, 0.0)
ob_camera.display_type = 'WIRE'
ob_camera.lineart.crease_threshold = 0.0

# ---- collection membership
col_collection_1.objects.link(ob_sphere)
col_collection_1.objects.link(ob_camera)

# ---- scene / render settings (as saved in the file)
scene.camera = ob_camera
scene.frame_start = 1; scene.frame_end = 250; scene.frame_set(1)
scene.render.engine = 'BLENDER_EEVEE_NEXT'
scene.render.resolution_percentage = 50
scene.render.dither_intensity = 0.0
scene.cycles.use_denoising = False
scene.cycles.samples = 10
scene.cycles.sampling_pattern = 'TABULATED_SOBOL'
scene.cycles.light_sampling_threshold = 0.0
scene.cycles.use_adaptive_sampling = False
scene.cycles.use_light_tree = False
scene.cycles.blur_glossy = 0.0
scene.cycles.volume_bounces = 1
scene.cycles.pixel_filter_type = 'GAUSSIAN'
scene.cycles.sample_clamp_indirect = 0.0
scene.view_settings.view_transform = 'Standard'
bpy.context.view_layer.update()

# ---- added for rendering (the .blend has no usable light): sun
light_auto_sun = bpy.data.lights.new('AutoSun', 'SUN')
light_auto_sun.energy = 3.0
light_auto_sun.angle = 0.0523599
ob_auto_sun = bpy.data.objects.new('AutoSun', light_auto_sun)
scene.collection.objects.link(ob_auto_sun)
ob_auto_sun.rotation_euler = (0.872665, 0.174533, 0.523599)
bpy.context.view_layer.update()
